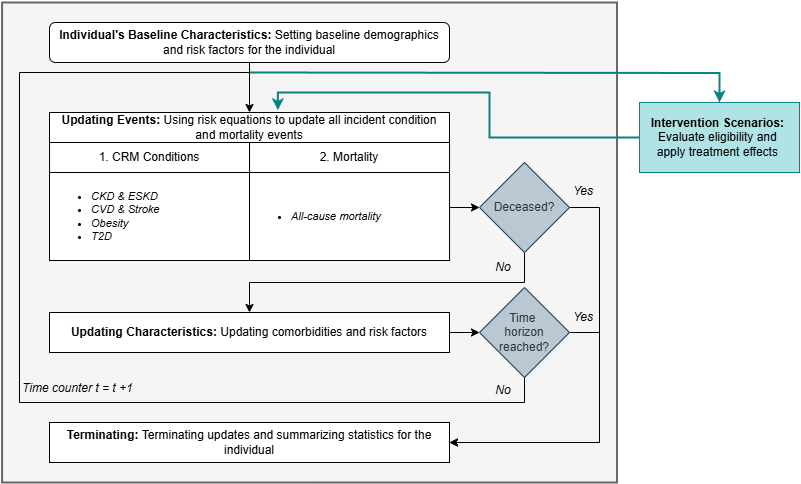

The diagram above was exported from draw.io. Its source (the exported page's mxGraphModel, read from the mxfile embedded in the PNG):
<mxGraphModel dx="741" dy="447" grid="1" gridSize="10" guides="1" tooltips="1" connect="1" arrows="1" fold="1" page="1" pageScale="1" pageWidth="827" pageHeight="1169" math="0" shadow="0">
  <root>
    <mxCell id="WIyWlLk6GJQsqaUBKTNV-0" />
    <mxCell id="WIyWlLk6GJQsqaUBKTNV-1" parent="WIyWlLk6GJQsqaUBKTNV-0" />
    <mxCell id="7AfNMzDgrhO15QFuTDXg-19" value="" style="whiteSpace=wrap;html=1;fillColor=#f5f5f5;strokeWidth=2;strokeColor=#666666;movable=1;resizable=1;rotatable=1;deletable=1;editable=1;locked=0;connectable=1;fontColor=#333333;" parent="WIyWlLk6GJQsqaUBKTNV-1" vertex="1">
      <mxGeometry x="12.56" y="80" width="614.96" height="480" as="geometry" />
    </mxCell>
    <mxCell id="7AfNMzDgrhO15QFuTDXg-12" style="edgeStyle=orthogonalEdgeStyle;rounded=0;orthogonalLoop=1;jettySize=auto;html=1;entryX=0.5;entryY=0;entryDx=0;entryDy=0;strokeColor=#0e8088;fillColor=#b0e3e6;strokeWidth=2;" parent="WIyWlLk6GJQsqaUBKTNV-1" target="dbCbk0fCrr7c_I5dw4UF-99" edge="1">
      <mxGeometry relative="1" as="geometry">
        <mxPoint x="260" y="150" as="sourcePoint" />
        <mxPoint x="801.3800000000001" y="140" as="targetPoint" />
      </mxGeometry>
    </mxCell>
    <mxCell id="7AfNMzDgrhO15QFuTDXg-15" style="edgeStyle=orthogonalEdgeStyle;rounded=0;orthogonalLoop=1;jettySize=auto;html=1;exitX=0.5;exitY=1;exitDx=0;exitDy=0;entryX=0.5;entryY=0;entryDx=0;entryDy=0;" parent="WIyWlLk6GJQsqaUBKTNV-1" source="dbCbk0fCrr7c_I5dw4UF-0" target="dbCbk0fCrr7c_I5dw4UF-1" edge="1">
      <mxGeometry relative="1" as="geometry" />
    </mxCell>
    <mxCell id="dbCbk0fCrr7c_I5dw4UF-0" value="&lt;div&gt;&lt;span style=&quot;background-color: transparent; color: light-dark(rgb(0, 0, 0), rgb(255, 255, 255));&quot;&gt;&lt;b&gt;Individual's Baseline Characteristics:&lt;/b&gt;&amp;nbsp;&lt;/span&gt;Setting baseline demographics and risk factors for the individual&lt;/div&gt;" style="rounded=1;whiteSpace=wrap;html=1;movable=1;resizable=1;rotatable=1;deletable=1;editable=1;locked=0;connectable=1;" parent="WIyWlLk6GJQsqaUBKTNV-1" vertex="1">
      <mxGeometry x="59.99999999999999" y="100" width="400" height="40" as="geometry" />
    </mxCell>
    <mxCell id="dbCbk0fCrr7c_I5dw4UF-20" style="edgeStyle=orthogonalEdgeStyle;rounded=0;orthogonalLoop=1;jettySize=auto;html=1;exitX=1;exitY=0.5;exitDx=0;exitDy=0;entryX=0;entryY=0.5;entryDx=0;entryDy=0;movable=1;resizable=1;rotatable=1;deletable=1;editable=1;locked=0;connectable=1;" parent="WIyWlLk6GJQsqaUBKTNV-1" source="dbCbk0fCrr7c_I5dw4UF-12" target="dbCbk0fCrr7c_I5dw4UF-70" edge="1">
      <mxGeometry relative="1" as="geometry">
        <mxPoint x="485.44000000000005" y="393" as="targetPoint" />
      </mxGeometry>
    </mxCell>
    <mxCell id="dbCbk0fCrr7c_I5dw4UF-12" value="&lt;b&gt;Updating Characteristics:&lt;/b&gt; Updating comorbidities and risk factors" style="rounded=0;whiteSpace=wrap;html=1;movable=1;resizable=1;rotatable=1;deletable=1;editable=1;locked=0;connectable=1;" parent="WIyWlLk6GJQsqaUBKTNV-1" vertex="1">
      <mxGeometry x="60" y="390" width="400" height="40" as="geometry" />
    </mxCell>
    <mxCell id="dbCbk0fCrr7c_I5dw4UF-22" value="No" style="text;html=1;align=center;verticalAlign=middle;whiteSpace=wrap;rounded=0;fontStyle=2;movable=1;resizable=1;rotatable=1;deletable=1;editable=1;locked=0;connectable=1;" parent="WIyWlLk6GJQsqaUBKTNV-1" vertex="1">
      <mxGeometry x="514.87" y="250" width="40.25" height="34" as="geometry" />
    </mxCell>
    <mxCell id="dbCbk0fCrr7c_I5dw4UF-27" value="Yes" style="text;html=1;align=center;verticalAlign=middle;whiteSpace=wrap;rounded=0;fontStyle=2;movable=1;resizable=1;rotatable=1;deletable=1;editable=1;locked=0;connectable=1;" parent="WIyWlLk6GJQsqaUBKTNV-1" vertex="1">
      <mxGeometry x="573.6200000000001" y="254" width="40.25" height="30" as="geometry" />
    </mxCell>
    <mxCell id="dbCbk0fCrr7c_I5dw4UF-33" value="&lt;b&gt;Terminating: &lt;/b&gt;Terminating updates&lt;b&gt;&amp;nbsp;&lt;/b&gt;and summarizing statistics for the individual" style="rounded=0;whiteSpace=wrap;html=1;movable=1;resizable=1;rotatable=1;deletable=1;editable=1;locked=0;connectable=1;" parent="WIyWlLk6GJQsqaUBKTNV-1" vertex="1">
      <mxGeometry x="60" y="500" width="400" height="40" as="geometry" />
    </mxCell>
    <mxCell id="dbCbk0fCrr7c_I5dw4UF-58" value="&lt;i&gt;Time counter t = t +1&amp;nbsp;&lt;/i&gt;" style="text;html=1;align=center;verticalAlign=middle;whiteSpace=wrap;rounded=0;rotation=0;movable=1;resizable=1;rotatable=1;deletable=1;editable=1;locked=0;connectable=1;" parent="WIyWlLk6GJQsqaUBKTNV-1" vertex="1">
      <mxGeometry x="30" y="449" width="120.04" height="34" as="geometry" />
    </mxCell>
    <mxCell id="dbCbk0fCrr7c_I5dw4UF-71" style="edgeStyle=orthogonalEdgeStyle;rounded=0;orthogonalLoop=1;jettySize=auto;html=1;exitX=1;exitY=0.5;exitDx=0;exitDy=0;entryX=1;entryY=0.5;entryDx=0;entryDy=0;movable=1;resizable=1;rotatable=1;deletable=1;editable=1;locked=0;connectable=1;" parent="WIyWlLk6GJQsqaUBKTNV-1" source="dbCbk0fCrr7c_I5dw4UF-67" target="dbCbk0fCrr7c_I5dw4UF-33" edge="1">
      <mxGeometry relative="1" as="geometry">
        <Array as="points">
          <mxPoint x="610" y="285" />
          <mxPoint x="610" y="520" />
        </Array>
      </mxGeometry>
    </mxCell>
    <mxCell id="dbCbk0fCrr7c_I5dw4UF-72" style="edgeStyle=orthogonalEdgeStyle;rounded=0;orthogonalLoop=1;jettySize=auto;html=1;exitX=0.5;exitY=1;exitDx=0;exitDy=0;entryX=0.5;entryY=0;entryDx=0;entryDy=0;movable=1;resizable=1;rotatable=1;deletable=1;editable=1;locked=0;connectable=1;" parent="WIyWlLk6GJQsqaUBKTNV-1" source="dbCbk0fCrr7c_I5dw4UF-67" target="dbCbk0fCrr7c_I5dw4UF-12" edge="1">
      <mxGeometry relative="1" as="geometry">
        <Array as="points">
          <mxPoint x="535" y="360" />
          <mxPoint x="260" y="360" />
        </Array>
      </mxGeometry>
    </mxCell>
    <mxCell id="dbCbk0fCrr7c_I5dw4UF-67" value="&lt;span style=&quot;color: rgb(51, 51, 51);&quot;&gt;&lt;font style=&quot;font-size: 12px;&quot;&gt;Deceased?&lt;/font&gt;&lt;/span&gt;" style="rhombus;whiteSpace=wrap;html=1;align=center;spacing=2;fontSize=11;fillColor=#bac8d3;strokeColor=#23445d;flipV=1;movable=1;resizable=1;rotatable=1;deletable=1;editable=1;locked=0;connectable=1;" parent="WIyWlLk6GJQsqaUBKTNV-1" vertex="1">
      <mxGeometry x="490" y="240" width="90" height="90" as="geometry" />
    </mxCell>
    <mxCell id="dbCbk0fCrr7c_I5dw4UF-111" style="edgeStyle=orthogonalEdgeStyle;rounded=0;orthogonalLoop=1;jettySize=auto;html=1;exitX=1;exitY=0.5;exitDx=0;exitDy=0;entryX=1;entryY=0.5;entryDx=0;entryDy=0;movable=1;resizable=1;rotatable=1;deletable=1;editable=1;locked=0;connectable=1;" parent="WIyWlLk6GJQsqaUBKTNV-1" source="dbCbk0fCrr7c_I5dw4UF-70" target="dbCbk0fCrr7c_I5dw4UF-33" edge="1">
      <mxGeometry relative="1" as="geometry">
        <Array as="points">
          <mxPoint x="610" y="410" />
          <mxPoint x="610" y="520" />
        </Array>
      </mxGeometry>
    </mxCell>
    <mxCell id="dbCbk0fCrr7c_I5dw4UF-70" value="&lt;span style=&quot;color: rgb(51, 51, 51);&quot;&gt;&lt;font style=&quot;font-size: 12px;&quot;&gt;Time&amp;nbsp;&lt;/font&gt;&lt;/span&gt;&lt;div&gt;&lt;span style=&quot;color: rgb(51, 51, 51);&quot;&gt;&lt;font style=&quot;font-size: 12px;&quot;&gt;horizon reached?&lt;/font&gt;&lt;/span&gt;&lt;/div&gt;" style="rhombus;whiteSpace=wrap;html=1;align=center;spacing=2;fontSize=11;fillColor=#bac8d3;strokeColor=#23445d;flipV=1;movable=1;resizable=1;rotatable=1;deletable=1;editable=1;locked=0;connectable=1;" parent="WIyWlLk6GJQsqaUBKTNV-1" vertex="1">
      <mxGeometry x="490" y="365" width="90" height="90" as="geometry" />
    </mxCell>
    <mxCell id="dbCbk0fCrr7c_I5dw4UF-75" value="No" style="text;html=1;align=center;verticalAlign=middle;whiteSpace=wrap;rounded=0;fontStyle=2;movable=1;resizable=1;rotatable=1;deletable=1;editable=1;locked=0;connectable=1;" parent="WIyWlLk6GJQsqaUBKTNV-1" vertex="1">
      <mxGeometry x="493.62" y="330" width="40" height="30" as="geometry" />
    </mxCell>
    <mxCell id="7AfNMzDgrhO15QFuTDXg-0" style="edgeStyle=orthogonalEdgeStyle;rounded=0;orthogonalLoop=1;jettySize=auto;html=1;exitX=0.5;exitY=1;exitDx=0;exitDy=0;endArrow=none;startFill=0;movable=1;resizable=1;rotatable=1;deletable=1;editable=1;locked=0;connectable=1;" parent="WIyWlLk6GJQsqaUBKTNV-1" source="dbCbk0fCrr7c_I5dw4UF-70" edge="1">
      <mxGeometry relative="1" as="geometry">
        <mxPoint x="260" y="150" as="targetPoint" />
        <Array as="points">
          <mxPoint x="535" y="480" />
          <mxPoint x="30" y="480" />
          <mxPoint x="30" y="150" />
        </Array>
      </mxGeometry>
    </mxCell>
    <mxCell id="dbCbk0fCrr7c_I5dw4UF-77" value="No" style="text;html=1;align=center;verticalAlign=middle;whiteSpace=wrap;rounded=0;fontStyle=2;movable=1;resizable=1;rotatable=1;deletable=1;editable=1;locked=0;connectable=1;" parent="WIyWlLk6GJQsqaUBKTNV-1" vertex="1">
      <mxGeometry x="493.62" y="453" width="40" height="30" as="geometry" />
    </mxCell>
    <mxCell id="7AfNMzDgrhO15QFuTDXg-13" value="" style="edgeStyle=orthogonalEdgeStyle;rounded=0;orthogonalLoop=1;jettySize=auto;html=1;entryX=0.571;entryY=-0.074;entryDx=0;entryDy=0;strokeColor=#0e8088;fillColor=#b0e3e6;strokeWidth=2;entryPerimeter=0;" parent="WIyWlLk6GJQsqaUBKTNV-1" target="dbCbk0fCrr7c_I5dw4UF-1" edge="1">
      <mxGeometry relative="1" as="geometry">
        <mxPoint x="669.9999999999998" y="215" as="sourcePoint" />
        <Array as="points">
          <mxPoint x="500" y="215" />
          <mxPoint x="500" y="170" />
          <mxPoint x="288" y="170" />
        </Array>
      </mxGeometry>
    </mxCell>
    <mxCell id="dbCbk0fCrr7c_I5dw4UF-99" value="&lt;b&gt;Intervention Scenarios:&amp;nbsp;&lt;/b&gt;&lt;div&gt;Evaluate eligibility and&amp;nbsp;&lt;/div&gt;&lt;div&gt;apply treatment effects&amp;nbsp;&lt;/div&gt;" style="rounded=0;whiteSpace=wrap;html=1;movable=1;resizable=1;rotatable=1;deletable=1;editable=1;locked=0;connectable=1;strokeColor=#0e8088;fillColor=#b0e3e6;" parent="WIyWlLk6GJQsqaUBKTNV-1" vertex="1">
      <mxGeometry x="650" y="180" width="160" height="70" as="geometry" />
    </mxCell>
    <mxCell id="dbCbk0fCrr7c_I5dw4UF-112" value="Yes" style="text;html=1;align=center;verticalAlign=middle;whiteSpace=wrap;rounded=0;fontStyle=2;movable=1;resizable=1;rotatable=1;deletable=1;editable=1;locked=0;connectable=1;" parent="WIyWlLk6GJQsqaUBKTNV-1" vertex="1">
      <mxGeometry x="573.6200000000001" y="380" width="40.25" height="30" as="geometry" />
    </mxCell>
    <mxCell id="dbCbk0fCrr7c_I5dw4UF-113" style="edgeStyle=orthogonalEdgeStyle;rounded=0;orthogonalLoop=1;jettySize=auto;html=1;exitX=1;exitY=0.5;exitDx=0;exitDy=0;entryX=0;entryY=0.5;entryDx=0;entryDy=0;movable=1;resizable=1;rotatable=1;deletable=1;editable=1;locked=0;connectable=1;" parent="WIyWlLk6GJQsqaUBKTNV-1" source="dbCbk0fCrr7c_I5dw4UF-6" target="dbCbk0fCrr7c_I5dw4UF-67" edge="1">
      <mxGeometry relative="1" as="geometry">
        <Array as="points">
          <mxPoint x="460" y="285" />
        </Array>
      </mxGeometry>
    </mxCell>
    <mxCell id="dbCbk0fCrr7c_I5dw4UF-1" value="&lt;b&gt;Updating Events:&amp;nbsp;&lt;/b&gt;Using risk equations to update all incident condition and mortality events" style="rounded=0;whiteSpace=wrap;html=1;movable=1;resizable=1;rotatable=1;deletable=1;editable=1;locked=0;connectable=1;" parent="WIyWlLk6GJQsqaUBKTNV-1" vertex="1">
      <mxGeometry x="60" y="190" width="400" height="30" as="geometry" />
    </mxCell>
    <mxCell id="dbCbk0fCrr7c_I5dw4UF-3" value="1. CRM Conditions" style="rounded=0;whiteSpace=wrap;html=1;movable=1;resizable=1;rotatable=1;deletable=1;editable=1;locked=0;connectable=1;" parent="WIyWlLk6GJQsqaUBKTNV-1" vertex="1">
      <mxGeometry x="60.040000000000006" y="220" width="200" height="30" as="geometry" />
    </mxCell>
    <mxCell id="dbCbk0fCrr7c_I5dw4UF-4" value="2. Mortality" style="rounded=0;whiteSpace=wrap;html=1;movable=1;resizable=1;rotatable=1;deletable=1;editable=1;locked=0;connectable=1;" parent="WIyWlLk6GJQsqaUBKTNV-1" vertex="1">
      <mxGeometry x="260.04" y="220" width="200" height="30" as="geometry" />
    </mxCell>
    <mxCell id="dbCbk0fCrr7c_I5dw4UF-5" value="&lt;ul&gt;&lt;li&gt;CKD &amp;amp; ESKD&lt;/li&gt;&lt;li&gt;CVD &amp;amp; Stroke&lt;/li&gt;&lt;li&gt;Obesity&lt;/li&gt;&lt;li&gt;T2D&lt;/li&gt;&lt;/ul&gt;" style="rounded=0;whiteSpace=wrap;html=1;align=left;fontStyle=2;fontSize=11;movable=1;resizable=1;rotatable=1;deletable=1;editable=1;locked=0;connectable=1;" parent="WIyWlLk6GJQsqaUBKTNV-1" vertex="1">
      <mxGeometry x="60" y="250" width="200.04" height="88" as="geometry" />
    </mxCell>
    <mxCell id="dbCbk0fCrr7c_I5dw4UF-6" value="&lt;ul&gt;&lt;li&gt;All-cause mortality&lt;/li&gt;&lt;/ul&gt;" style="rounded=0;whiteSpace=wrap;html=1;align=left;fontStyle=2;fontSize=11;movable=1;resizable=1;rotatable=1;deletable=1;editable=1;locked=0;connectable=1;" parent="WIyWlLk6GJQsqaUBKTNV-1" vertex="1">
      <mxGeometry x="260" y="250" width="200.04" height="88" as="geometry" />
    </mxCell>
  </root>
</mxGraphModel>